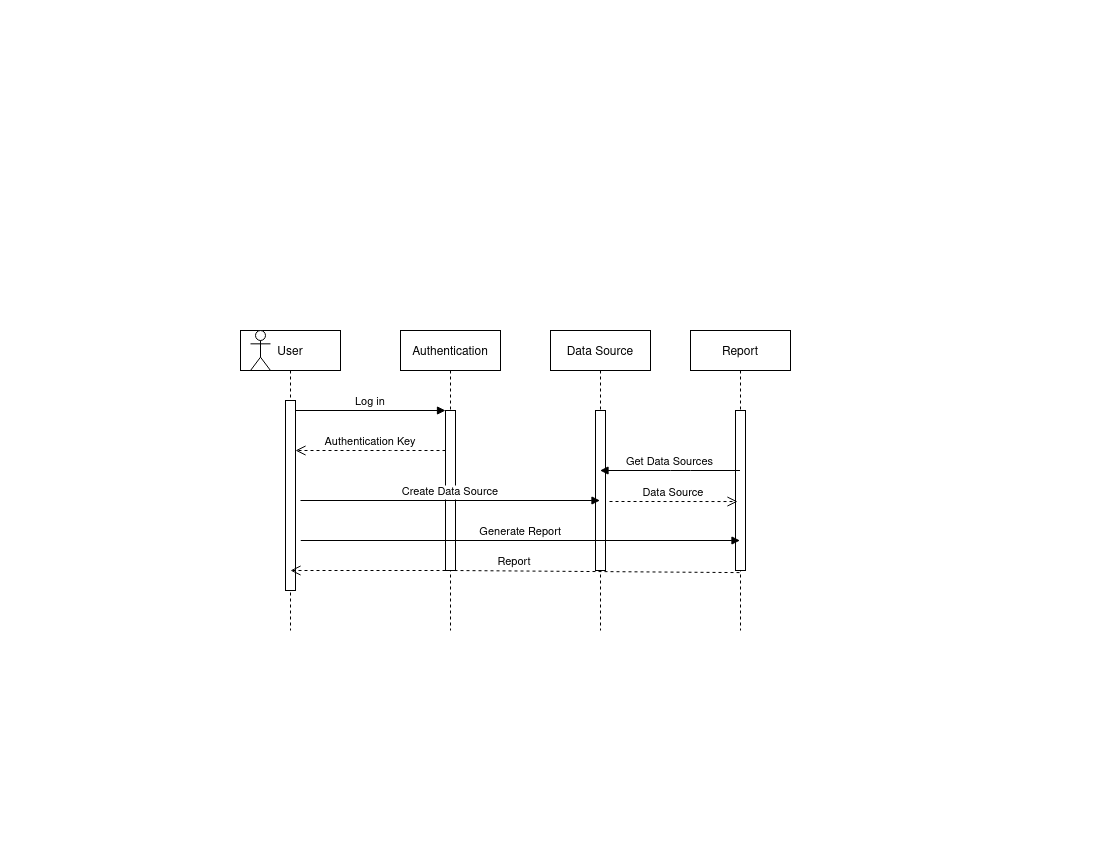

The diagram above was exported from draw.io. Its source (the exported page's mxGraphModel, read from the mxfile embedded in the PNG):
<mxGraphModel dx="1422" dy="736" grid="1" gridSize="10" guides="1" tooltips="1" connect="1" arrows="1" fold="1" page="1" pageScale="1" pageWidth="1100" pageHeight="850" math="0" shadow="0">
  <root>
    <mxCell id="0" />
    <mxCell id="1" parent="0" />
    <mxCell id="3nuBFxr9cyL0pnOWT2aG-1" value="User" style="shape=umlLifeline;perimeter=lifelinePerimeter;container=1;collapsible=0;recursiveResize=0;rounded=0;shadow=0;strokeWidth=1;" parent="1" vertex="1">
      <mxGeometry x="240" y="330" width="100" height="300" as="geometry" />
    </mxCell>
    <mxCell id="3nuBFxr9cyL0pnOWT2aG-2" value="" style="points=[];perimeter=orthogonalPerimeter;rounded=0;shadow=0;strokeWidth=1;" parent="3nuBFxr9cyL0pnOWT2aG-1" vertex="1">
      <mxGeometry x="45" y="70" width="10" height="190" as="geometry" />
    </mxCell>
    <mxCell id="t842VUW2hKfpiyp4bS6o-21" value="" style="shape=umlActor;verticalLabelPosition=bottom;verticalAlign=top;html=1;outlineConnect=0;" vertex="1" parent="3nuBFxr9cyL0pnOWT2aG-1">
      <mxGeometry x="10" width="20" height="40" as="geometry" />
    </mxCell>
    <mxCell id="3nuBFxr9cyL0pnOWT2aG-5" value="Authentication" style="shape=umlLifeline;perimeter=lifelinePerimeter;container=1;collapsible=0;recursiveResize=0;rounded=0;shadow=0;strokeWidth=1;" parent="1" vertex="1">
      <mxGeometry x="400" y="330" width="100" height="300" as="geometry" />
    </mxCell>
    <mxCell id="3nuBFxr9cyL0pnOWT2aG-6" value="" style="points=[];perimeter=orthogonalPerimeter;rounded=0;shadow=0;strokeWidth=1;" parent="3nuBFxr9cyL0pnOWT2aG-5" vertex="1">
      <mxGeometry x="45" y="80" width="10" height="160" as="geometry" />
    </mxCell>
    <mxCell id="3nuBFxr9cyL0pnOWT2aG-7" value="Authentication Key" style="verticalAlign=bottom;endArrow=open;dashed=1;endSize=8;shadow=0;strokeWidth=1;" parent="1" source="3nuBFxr9cyL0pnOWT2aG-6" target="3nuBFxr9cyL0pnOWT2aG-2" edge="1">
      <mxGeometry relative="1" as="geometry">
        <mxPoint x="375" y="486" as="targetPoint" />
        <Array as="points">
          <mxPoint x="380" y="450" />
        </Array>
        <mxPoint as="offset" />
      </mxGeometry>
    </mxCell>
    <mxCell id="3nuBFxr9cyL0pnOWT2aG-8" value="Log in" style="verticalAlign=bottom;endArrow=block;entryX=0;entryY=0;shadow=0;strokeWidth=1;" parent="1" source="3nuBFxr9cyL0pnOWT2aG-2" target="3nuBFxr9cyL0pnOWT2aG-6" edge="1">
      <mxGeometry relative="1" as="geometry">
        <mxPoint x="375" y="410" as="sourcePoint" />
      </mxGeometry>
    </mxCell>
    <mxCell id="t842VUW2hKfpiyp4bS6o-11" value="Data Source" style="shape=umlLifeline;perimeter=lifelinePerimeter;container=1;collapsible=0;recursiveResize=0;rounded=0;shadow=0;strokeWidth=1;" vertex="1" parent="1">
      <mxGeometry x="550" y="330" width="100" height="300" as="geometry" />
    </mxCell>
    <mxCell id="t842VUW2hKfpiyp4bS6o-12" value="" style="points=[];perimeter=orthogonalPerimeter;rounded=0;shadow=0;strokeWidth=1;" vertex="1" parent="t842VUW2hKfpiyp4bS6o-11">
      <mxGeometry x="45" y="80" width="10" height="160" as="geometry" />
    </mxCell>
    <mxCell id="t842VUW2hKfpiyp4bS6o-13" value="Report" style="shape=umlLifeline;perimeter=lifelinePerimeter;container=1;collapsible=0;recursiveResize=0;rounded=0;shadow=0;strokeWidth=1;" vertex="1" parent="1">
      <mxGeometry x="690" y="330" width="100" height="300" as="geometry" />
    </mxCell>
    <mxCell id="t842VUW2hKfpiyp4bS6o-14" value="" style="points=[];perimeter=orthogonalPerimeter;rounded=0;shadow=0;strokeWidth=1;" vertex="1" parent="t842VUW2hKfpiyp4bS6o-13">
      <mxGeometry x="45" y="80" width="10" height="160" as="geometry" />
    </mxCell>
    <mxCell id="t842VUW2hKfpiyp4bS6o-15" value="Create Data Source" style="verticalAlign=bottom;endArrow=block;shadow=0;strokeWidth=1;" edge="1" parent="1" target="t842VUW2hKfpiyp4bS6o-11">
      <mxGeometry relative="1" as="geometry">
        <mxPoint x="300" y="500" as="sourcePoint" />
        <mxPoint x="450" y="500" as="targetPoint" />
      </mxGeometry>
    </mxCell>
    <mxCell id="t842VUW2hKfpiyp4bS6o-16" value="Generate Report" style="verticalAlign=bottom;endArrow=block;shadow=0;strokeWidth=1;" edge="1" parent="1" target="t842VUW2hKfpiyp4bS6o-13">
      <mxGeometry relative="1" as="geometry">
        <mxPoint x="300.25" y="540" as="sourcePoint" />
        <mxPoint x="599.75" y="540" as="targetPoint" />
      </mxGeometry>
    </mxCell>
    <mxCell id="t842VUW2hKfpiyp4bS6o-17" value="Report" style="verticalAlign=bottom;endArrow=open;dashed=1;endSize=8;shadow=0;strokeWidth=1;exitX=0.49;exitY=0.807;exitDx=0;exitDy=0;exitPerimeter=0;" edge="1" parent="1" source="t842VUW2hKfpiyp4bS6o-13">
      <mxGeometry relative="1" as="geometry">
        <mxPoint x="290" y="570" as="targetPoint" />
        <mxPoint x="455" y="460" as="sourcePoint" />
        <Array as="points">
          <mxPoint x="450" y="570" />
        </Array>
        <mxPoint as="offset" />
      </mxGeometry>
    </mxCell>
    <mxCell id="t842VUW2hKfpiyp4bS6o-18" value="Get Data Sources" style="verticalAlign=bottom;endArrow=block;shadow=0;strokeWidth=1;" edge="1" parent="1" source="t842VUW2hKfpiyp4bS6o-13" target="t842VUW2hKfpiyp4bS6o-11">
      <mxGeometry relative="1" as="geometry">
        <mxPoint x="610" y="479.5" as="sourcePoint" />
        <mxPoint x="760" y="479.5" as="targetPoint" />
        <Array as="points">
          <mxPoint x="680" y="470" />
        </Array>
      </mxGeometry>
    </mxCell>
    <mxCell id="t842VUW2hKfpiyp4bS6o-19" value="Data Source" style="verticalAlign=bottom;endArrow=open;dashed=1;endSize=8;shadow=0;strokeWidth=1;entryX=0.2;entryY=0.569;entryDx=0;entryDy=0;entryPerimeter=0;" edge="1" parent="1" target="t842VUW2hKfpiyp4bS6o-14">
      <mxGeometry relative="1" as="geometry">
        <mxPoint x="305" y="460" as="targetPoint" />
        <mxPoint x="609" y="501" as="sourcePoint" />
        <Array as="points" />
        <mxPoint as="offset" />
      </mxGeometry>
    </mxCell>
  </root>
</mxGraphModel>